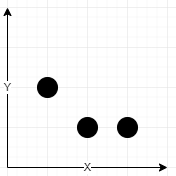

The diagram above was exported from draw.io. Its source (the exported page's mxGraphModel, read from the mxfile embedded in the PNG):
<mxGraphModel dx="1408" dy="900" grid="1" gridSize="10" guides="1" tooltips="1" connect="1" arrows="1" fold="1" page="1" pageScale="1" pageWidth="850" pageHeight="1100" math="0" shadow="0">
  <root>
    <mxCell id="0" />
    <mxCell id="1" parent="0" />
    <mxCell id="1KOBvblZ6LFsgtAvVU_Z-4" value="Y" style="endArrow=classic;html=1;jumpSize=15;" edge="1" parent="1">
      <mxGeometry width="50" height="50" relative="1" as="geometry">
        <mxPoint x="400" y="480" as="sourcePoint" />
        <mxPoint x="400" y="320" as="targetPoint" />
      </mxGeometry>
    </mxCell>
    <mxCell id="1KOBvblZ6LFsgtAvVU_Z-5" value="X" style="endArrow=classic;fixDash=1;noJump=0;html=1;" edge="1" parent="1">
      <mxGeometry width="50" height="50" relative="1" as="geometry">
        <mxPoint x="400" y="480" as="sourcePoint" />
        <mxPoint x="560" y="480" as="targetPoint" />
      </mxGeometry>
    </mxCell>
    <mxCell id="1KOBvblZ6LFsgtAvVU_Z-10" value="" style="ellipse;whiteSpace=wrap;html=1;aspect=fixed;fillColor=#000000;" vertex="1" parent="1">
      <mxGeometry x="470" y="430" width="20" height="20" as="geometry" />
    </mxCell>
    <mxCell id="1KOBvblZ6LFsgtAvVU_Z-11" value="" style="ellipse;whiteSpace=wrap;html=1;aspect=fixed;fillColor=#000000;" vertex="1" parent="1">
      <mxGeometry x="510" y="430" width="20" height="20" as="geometry" />
    </mxCell>
    <mxCell id="1KOBvblZ6LFsgtAvVU_Z-13" value="" style="ellipse;whiteSpace=wrap;html=1;aspect=fixed;fillColor=#000000;" vertex="1" parent="1">
      <mxGeometry x="430" y="390" width="20" height="20" as="geometry" />
    </mxCell>
  </root>
</mxGraphModel>